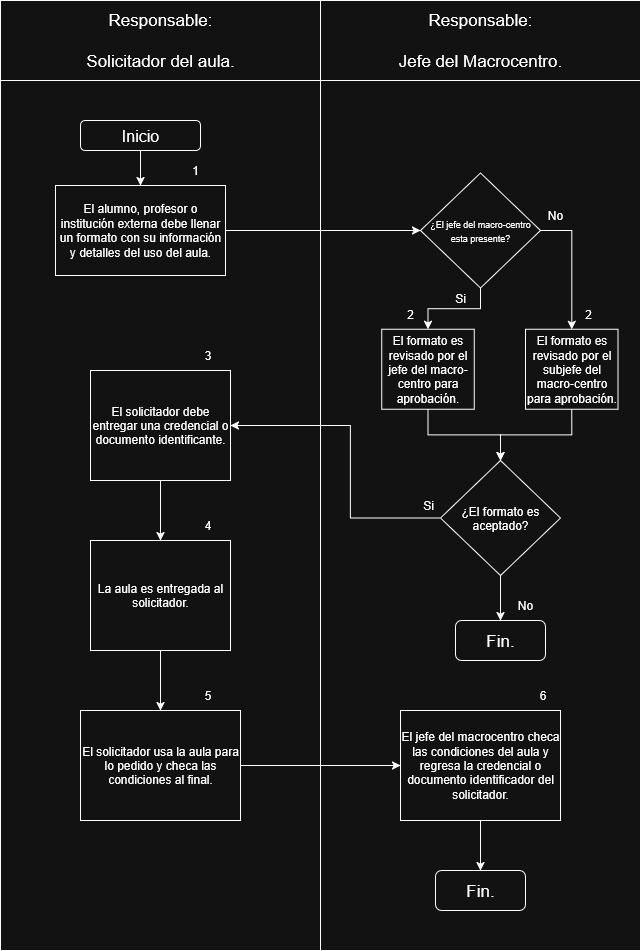

The diagram above was exported from draw.io. Its source (the exported page's mxGraphModel, read from the mxfile embedded in the PNG):
<mxGraphModel dx="991" dy="535" grid="1" gridSize="10" guides="1" tooltips="1" connect="1" arrows="1" fold="1" page="1" pageScale="1" pageWidth="850" pageHeight="1100" math="0" shadow="0">
  <root>
    <mxCell id="0" />
    <mxCell id="1" parent="0" />
    <mxCell id="-rv6Shaun3soV-P368Tf-2" value="" style="rounded=0;whiteSpace=wrap;html=1;" parent="1" vertex="1">
      <mxGeometry x="80" y="80" width="320" height="950" as="geometry" />
    </mxCell>
    <mxCell id="-rv6Shaun3soV-P368Tf-3" value="" style="rounded=0;whiteSpace=wrap;html=1;" parent="1" vertex="1">
      <mxGeometry x="400" y="80" width="320" height="950" as="geometry" />
    </mxCell>
    <mxCell id="-rv6Shaun3soV-P368Tf-5" value="&lt;div&gt;&lt;font style=&quot;font-size: 17px;&quot;&gt;Responsable:&lt;/font&gt;&lt;/div&gt;&lt;div&gt;&lt;font style=&quot;font-size: 17px;&quot;&gt;&lt;br&gt;&lt;/font&gt;&lt;/div&gt;&lt;div&gt;&lt;font style=&quot;font-size: 17px;&quot;&gt;Solicitador del aula.&lt;/font&gt;&lt;/div&gt;" style="rounded=0;whiteSpace=wrap;html=1;" parent="1" vertex="1">
      <mxGeometry x="80" y="80" width="320" height="80" as="geometry" />
    </mxCell>
    <mxCell id="-rv6Shaun3soV-P368Tf-8" value="&lt;font style=&quot;font-size: 16px;&quot;&gt;Inicio&lt;/font&gt;" style="rounded=1;whiteSpace=wrap;html=1;" parent="1" vertex="1">
      <mxGeometry x="160" y="200" width="120" height="30" as="geometry" />
    </mxCell>
    <mxCell id="-rv6Shaun3soV-P368Tf-9" value="&lt;p align=&quot;center&quot; data-pm-slice=&quot;1 1 []&quot;&gt;El alumno, profesor o institución externa debe llenar un formato con su información y detalles del uso del aula.&lt;/p&gt;" style="rounded=0;whiteSpace=wrap;html=1;align=center;" parent="1" vertex="1">
      <mxGeometry x="135" y="265" width="170" height="90" as="geometry" />
    </mxCell>
    <mxCell id="-rv6Shaun3soV-P368Tf-10" value="" style="endArrow=classic;html=1;rounded=0;exitX=0.5;exitY=1;exitDx=0;exitDy=0;entryX=0.5;entryY=0;entryDx=0;entryDy=0;" parent="1" source="-rv6Shaun3soV-P368Tf-8" target="-rv6Shaun3soV-P368Tf-9" edge="1">
      <mxGeometry width="50" height="50" relative="1" as="geometry">
        <mxPoint x="360" y="450" as="sourcePoint" />
        <mxPoint x="410" y="400" as="targetPoint" />
      </mxGeometry>
    </mxCell>
    <mxCell id="-rv6Shaun3soV-P368Tf-11" value="1" style="text;html=1;align=center;verticalAlign=middle;whiteSpace=wrap;rounded=0;" parent="1" vertex="1">
      <mxGeometry x="245" y="235" width="60" height="30" as="geometry" />
    </mxCell>
    <mxCell id="94VHK4TIRosz6HdQ40-k-17" style="edgeStyle=orthogonalEdgeStyle;rounded=0;orthogonalLoop=1;jettySize=auto;html=1;exitX=0.5;exitY=1;exitDx=0;exitDy=0;entryX=0.5;entryY=0;entryDx=0;entryDy=0;" parent="1" source="-rv6Shaun3soV-P368Tf-12" target="hKdZv1AYK3ahrbudlzZr-1" edge="1">
      <mxGeometry relative="1" as="geometry" />
    </mxCell>
    <mxCell id="-rv6Shaun3soV-P368Tf-12" value="&lt;p data-pm-slice=&quot;1 1 []&quot;&gt;El formato es revisado por el jefe del macro-centro para aprobación.&lt;/p&gt;" style="rounded=0;whiteSpace=wrap;html=1;" parent="1" vertex="1">
      <mxGeometry x="461.25" y="408.75" width="92.5" height="80" as="geometry" />
    </mxCell>
    <mxCell id="-rv6Shaun3soV-P368Tf-13" value="&lt;div&gt;&lt;font style=&quot;font-size: 17px;&quot;&gt;Responsable:&lt;/font&gt;&lt;/div&gt;&lt;div&gt;&lt;font style=&quot;font-size: 17px;&quot;&gt;&lt;br&gt;&lt;/font&gt;&lt;/div&gt;&lt;div&gt;&lt;font style=&quot;font-size: 17px;&quot;&gt;Jefe del Macrocentro.&lt;/font&gt;&lt;/div&gt;" style="rounded=0;whiteSpace=wrap;html=1;" parent="1" vertex="1">
      <mxGeometry x="400" y="80" width="320" height="80" as="geometry" />
    </mxCell>
    <mxCell id="hKdZv1AYK3ahrbudlzZr-13" style="edgeStyle=orthogonalEdgeStyle;rounded=0;orthogonalLoop=1;jettySize=auto;html=1;exitX=0.5;exitY=1;exitDx=0;exitDy=0;entryX=0.5;entryY=0;entryDx=0;entryDy=0;" parent="1" source="hKdZv1AYK3ahrbudlzZr-1" target="hKdZv1AYK3ahrbudlzZr-12" edge="1">
      <mxGeometry relative="1" as="geometry" />
    </mxCell>
    <mxCell id="6LJYD8QdmrP3Q5XzY7Uj-2" style="edgeStyle=orthogonalEdgeStyle;rounded=0;orthogonalLoop=1;jettySize=auto;html=1;exitX=0;exitY=0.5;exitDx=0;exitDy=0;entryX=1;entryY=0.5;entryDx=0;entryDy=0;" edge="1" parent="1" source="hKdZv1AYK3ahrbudlzZr-1" target="hKdZv1AYK3ahrbudlzZr-9">
      <mxGeometry relative="1" as="geometry">
        <Array as="points">
          <mxPoint x="430" y="598" />
          <mxPoint x="430" y="505" />
        </Array>
      </mxGeometry>
    </mxCell>
    <mxCell id="hKdZv1AYK3ahrbudlzZr-1" value="¿El formato es aceptado?" style="rhombus;whiteSpace=wrap;html=1;" parent="1" vertex="1">
      <mxGeometry x="520" y="540" width="120" height="115" as="geometry" />
    </mxCell>
    <mxCell id="hKdZv1AYK3ahrbudlzZr-3" value="" style="endArrow=classic;html=1;rounded=0;exitX=1;exitY=0.5;exitDx=0;exitDy=0;entryX=0;entryY=0.5;entryDx=0;entryDy=0;" parent="1" source="-rv6Shaun3soV-P368Tf-9" target="94VHK4TIRosz6HdQ40-k-6" edge="1">
      <mxGeometry width="50" height="50" relative="1" as="geometry">
        <mxPoint x="280" y="370" as="sourcePoint" />
        <mxPoint x="330" y="320" as="targetPoint" />
      </mxGeometry>
    </mxCell>
    <mxCell id="hKdZv1AYK3ahrbudlzZr-6" value="2" style="text;html=1;align=center;verticalAlign=middle;whiteSpace=wrap;rounded=0;" parent="1" vertex="1">
      <mxGeometry x="460" y="378.75" width="60" height="30" as="geometry" />
    </mxCell>
    <mxCell id="hKdZv1AYK3ahrbudlzZr-7" value="No" style="text;html=1;align=center;verticalAlign=middle;whiteSpace=wrap;rounded=0;" parent="1" vertex="1">
      <mxGeometry x="575" y="670" width="60" height="30" as="geometry" />
    </mxCell>
    <mxCell id="6LJYD8QdmrP3Q5XzY7Uj-3" style="edgeStyle=orthogonalEdgeStyle;rounded=0;orthogonalLoop=1;jettySize=auto;html=1;exitX=0.5;exitY=1;exitDx=0;exitDy=0;entryX=0.5;entryY=0;entryDx=0;entryDy=0;" edge="1" parent="1" source="hKdZv1AYK3ahrbudlzZr-9" target="hKdZv1AYK3ahrbudlzZr-19">
      <mxGeometry relative="1" as="geometry" />
    </mxCell>
    <mxCell id="hKdZv1AYK3ahrbudlzZr-9" value="&lt;p data-pm-slice=&quot;1 1 []&quot;&gt;El solicitador debe entregar una credencial o documento identificante.&lt;/p&gt;" style="rounded=0;whiteSpace=wrap;html=1;" parent="1" vertex="1">
      <mxGeometry x="170" y="450" width="140" height="110" as="geometry" />
    </mxCell>
    <mxCell id="hKdZv1AYK3ahrbudlzZr-10" value="Si" style="text;html=1;align=center;verticalAlign=middle;whiteSpace=wrap;rounded=0;" parent="1" vertex="1">
      <mxGeometry x="477.5" y="570" width="60" height="30" as="geometry" />
    </mxCell>
    <mxCell id="hKdZv1AYK3ahrbudlzZr-11" value="3" style="text;html=1;align=center;verticalAlign=middle;whiteSpace=wrap;rounded=0;" parent="1" vertex="1">
      <mxGeometry x="270" y="420" width="35" height="30" as="geometry" />
    </mxCell>
    <mxCell id="hKdZv1AYK3ahrbudlzZr-12" value="&lt;font style=&quot;font-size: 17px;&quot;&gt;Fin.&lt;/font&gt;" style="rounded=1;whiteSpace=wrap;html=1;" parent="1" vertex="1">
      <mxGeometry x="535" y="700" width="90" height="40" as="geometry" />
    </mxCell>
    <mxCell id="6LJYD8QdmrP3Q5XzY7Uj-1" style="edgeStyle=orthogonalEdgeStyle;rounded=0;orthogonalLoop=1;jettySize=auto;html=1;exitX=0.5;exitY=1;exitDx=0;exitDy=0;entryX=0.5;entryY=0;entryDx=0;entryDy=0;" edge="1" parent="1" source="hKdZv1AYK3ahrbudlzZr-19" target="94VHK4TIRosz6HdQ40-k-19">
      <mxGeometry relative="1" as="geometry" />
    </mxCell>
    <mxCell id="hKdZv1AYK3ahrbudlzZr-19" value="La aula es entregada al solicitador." style="rounded=0;whiteSpace=wrap;html=1;" parent="1" vertex="1">
      <mxGeometry x="170" y="620" width="140" height="110" as="geometry" />
    </mxCell>
    <mxCell id="94VHK4TIRosz6HdQ40-k-5" value="4" style="text;html=1;align=center;verticalAlign=middle;whiteSpace=wrap;rounded=0;" parent="1" vertex="1">
      <mxGeometry x="270" y="590" width="35" height="30" as="geometry" />
    </mxCell>
    <mxCell id="94VHK4TIRosz6HdQ40-k-9" style="edgeStyle=orthogonalEdgeStyle;rounded=0;orthogonalLoop=1;jettySize=auto;html=1;exitX=0.5;exitY=1;exitDx=0;exitDy=0;entryX=0.5;entryY=0;entryDx=0;entryDy=0;" parent="1" source="94VHK4TIRosz6HdQ40-k-6" target="-rv6Shaun3soV-P368Tf-12" edge="1">
      <mxGeometry relative="1" as="geometry" />
    </mxCell>
    <mxCell id="94VHK4TIRosz6HdQ40-k-10" style="edgeStyle=orthogonalEdgeStyle;rounded=0;orthogonalLoop=1;jettySize=auto;html=1;exitX=1;exitY=0.5;exitDx=0;exitDy=0;" parent="1" source="94VHK4TIRosz6HdQ40-k-6" target="94VHK4TIRosz6HdQ40-k-8" edge="1">
      <mxGeometry relative="1" as="geometry" />
    </mxCell>
    <mxCell id="94VHK4TIRosz6HdQ40-k-6" value="&lt;font style=&quot;font-size: 9px;&quot;&gt;¿El jefe del macro-centro esta presente?&lt;/font&gt;" style="rhombus;whiteSpace=wrap;html=1;" parent="1" vertex="1">
      <mxGeometry x="500" y="252.5" width="120" height="115" as="geometry" />
    </mxCell>
    <mxCell id="94VHK4TIRosz6HdQ40-k-18" style="edgeStyle=orthogonalEdgeStyle;rounded=0;orthogonalLoop=1;jettySize=auto;html=1;exitX=0.5;exitY=1;exitDx=0;exitDy=0;entryX=0.5;entryY=0;entryDx=0;entryDy=0;" parent="1" source="94VHK4TIRosz6HdQ40-k-8" target="hKdZv1AYK3ahrbudlzZr-1" edge="1">
      <mxGeometry relative="1" as="geometry" />
    </mxCell>
    <mxCell id="94VHK4TIRosz6HdQ40-k-8" value="&lt;p data-pm-slice=&quot;1 1 []&quot;&gt;El formato es revisado por el subjefe del macro-centro para aprobación.&lt;/p&gt;" style="rounded=0;whiteSpace=wrap;html=1;" parent="1" vertex="1">
      <mxGeometry x="605" y="408.75" width="92.5" height="80" as="geometry" />
    </mxCell>
    <mxCell id="94VHK4TIRosz6HdQ40-k-11" value="2" style="text;html=1;align=center;verticalAlign=middle;whiteSpace=wrap;rounded=0;" parent="1" vertex="1">
      <mxGeometry x="637.5" y="378.75" width="60" height="30" as="geometry" />
    </mxCell>
    <mxCell id="94VHK4TIRosz6HdQ40-k-12" value="Si" style="text;html=1;align=center;verticalAlign=middle;whiteSpace=wrap;rounded=0;" parent="1" vertex="1">
      <mxGeometry x="510" y="362.5" width="60" height="30" as="geometry" />
    </mxCell>
    <mxCell id="94VHK4TIRosz6HdQ40-k-15" value="No" style="text;html=1;align=center;verticalAlign=middle;whiteSpace=wrap;rounded=0;" parent="1" vertex="1">
      <mxGeometry x="605" y="280" width="60" height="30" as="geometry" />
    </mxCell>
    <mxCell id="94VHK4TIRosz6HdQ40-k-23" style="edgeStyle=orthogonalEdgeStyle;rounded=0;orthogonalLoop=1;jettySize=auto;html=1;exitX=1;exitY=0.5;exitDx=0;exitDy=0;entryX=0;entryY=0.5;entryDx=0;entryDy=0;" parent="1" source="94VHK4TIRosz6HdQ40-k-19" target="94VHK4TIRosz6HdQ40-k-21" edge="1">
      <mxGeometry relative="1" as="geometry" />
    </mxCell>
    <mxCell id="94VHK4TIRosz6HdQ40-k-19" value="El solicitador usa la aula para lo pedido y checa las condiciones al final." style="rounded=0;whiteSpace=wrap;html=1;" parent="1" vertex="1">
      <mxGeometry x="160" y="790" width="160" height="110" as="geometry" />
    </mxCell>
    <mxCell id="94VHK4TIRosz6HdQ40-k-24" style="edgeStyle=orthogonalEdgeStyle;rounded=0;orthogonalLoop=1;jettySize=auto;html=1;exitX=0.5;exitY=1;exitDx=0;exitDy=0;entryX=0.5;entryY=0;entryDx=0;entryDy=0;" parent="1" source="94VHK4TIRosz6HdQ40-k-21" target="94VHK4TIRosz6HdQ40-k-22" edge="1">
      <mxGeometry relative="1" as="geometry" />
    </mxCell>
    <mxCell id="94VHK4TIRosz6HdQ40-k-21" value="El jefe del macrocentro checa las condiciones del aula y regresa la credencial o documento identificador del solicitador." style="rounded=0;whiteSpace=wrap;html=1;" parent="1" vertex="1">
      <mxGeometry x="480" y="790" width="160" height="110" as="geometry" />
    </mxCell>
    <mxCell id="94VHK4TIRosz6HdQ40-k-22" value="&lt;font style=&quot;font-size: 17px;&quot;&gt;Fin.&lt;/font&gt;" style="rounded=1;whiteSpace=wrap;html=1;" parent="1" vertex="1">
      <mxGeometry x="515" y="950" width="90" height="40" as="geometry" />
    </mxCell>
    <mxCell id="94VHK4TIRosz6HdQ40-k-25" value="5" style="text;html=1;align=center;verticalAlign=middle;whiteSpace=wrap;rounded=0;" parent="1" vertex="1">
      <mxGeometry x="270" y="760" width="35" height="30" as="geometry" />
    </mxCell>
    <mxCell id="94VHK4TIRosz6HdQ40-k-26" value="6" style="text;html=1;align=center;verticalAlign=middle;whiteSpace=wrap;rounded=0;" parent="1" vertex="1">
      <mxGeometry x="605" y="760" width="35" height="30" as="geometry" />
    </mxCell>
  </root>
</mxGraphModel>